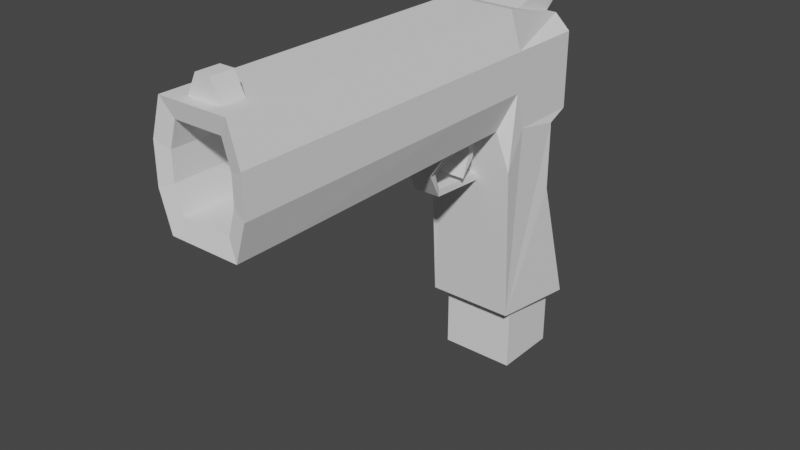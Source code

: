 # Source: pistola.blend  (saved by Blender 2.80.75; exported with 4.5.12 LTS)
import bpy
from mathutils import Matrix  # noqa: F401  (used for matrix-valued properties, if any)

bpy.ops.wm.read_factory_settings(use_empty=True)
scene = bpy.context.scene
scene.name = 'Scene'

# ---- collections
col_collection = bpy.data.collections.new('Collection'); scene.collection.children.link(col_collection)

# ---- world
world_world = bpy.data.worlds.new('World'); scene.world = world_world
world_world.use_nodes = True; world_world.node_tree.nodes.clear()
_N = world_world.node_tree.nodes; _L = world_world.node_tree.links
n0 = _N.new('ShaderNodeOutputWorld'); n0.name = 'World Output'; n0.location = (300, 300)
n1 = _N.new('ShaderNodeBackground'); n1.name = 'Background'; n1.location = (10, 300)
n1.inputs[0].default_value = (0.05088, 0.05088, 0.05088, 1.0)
_L.new(n1.outputs[0], n0.inputs[0])
n0.is_active_output = True
world_world.color = (0.05088, 0.05088, 0.05088)
world_world.use_sun_shadow = False
world_world.sun_shadow_jitter_overblur = 0.0

# ---- meshes
me_cubo = bpy.data.meshes.new('Cubo')
me_cubo.from_pydata([(-1.07, -0.8386, -1.092), (0.8732, -0.8386, -1.092), (-1.0, -1.0, 0.7554), (-0.7554, -1.0, 1.0), (0.7554, -1.0, 1.0), (1.0, -1.0, 0.7554), (-0.5677, -1.309, 0.2661), (-1.0, -1.0, 0.4986), (-1.0, -0.7554, 0.2539), (-0.9067, -1.24, 0.007538), (1.0, -1.0, 0.4986), (0.7509, -1.309, 0.2661), (1.036, -1.24, 0.007538), (1.0, -0.7554, 0.2539), (-1.0, -8.223, 0.4986), (-0.7554, -8.223, 0.2539), (-0.7554, -8.223, 1.0), (-1.0, -8.223, 0.7554), (1.0, -8.223, 0.7554), (0.7554, -8.223, 1.0), (0.7554, -8.223, 0.2539), (1.0, -8.223, 0.4986), (-1.174, 1.074, -1.13), (-0.9042, 1.344, -1.13), (-1.0, 0.7573, 0.7573), (-0.9733, 0.9551, 0.8356), (0.7818, 1.344, -1.13), (1.052, 1.074, -1.13), (1.0, 0.7573, 0.7573), (0.5413, 0.9551, 0.8356), (-1.0, 0.7573, 0.2539), (-0.7573, 1.0, 0.2539), (0.7573, 1.0, 0.2539), (1.0, 0.7573, 0.2539), (-0.7573, -0.9981, 1.0), (-1.0, -0.9981, 0.7573), (1.0, -0.9981, 0.7573), (0.7573, -0.9981, 1.0), (-0.9005, -0.5396, -1.142), (0.7781, -0.5396, -1.142), (-0.6967, 1.139, -1.142), (-0.9005, 0.9353, -1.142), (0.7781, 0.9353, -1.142), (0.5744, 1.139, -1.142), (-0.9005, -0.5396, -1.548), (0.7781, -0.5396, -1.548), (-0.6967, 1.139, -1.548), (-0.9005, 0.9353, -1.548), (0.7781, 0.9353, -1.548), (0.5744, 1.139, -1.548), (-0.4792, -0.3843, 0.9482), (0.5001, -0.3843, 0.9482), (-0.4804, -0.383, 0.9482), (-0.6204, 0.883, 0.8417), (0.3613, 0.883, 0.8417), (0.5013, -0.383, 0.9482), (-0.2846, 0.9244, 0.9921), (0.2645, 0.9244, 0.9921), (-0.2853, 0.9251, 0.9921), (-0.3638, 1.635, 0.9324), (0.1867, 1.635, 0.9324), (0.2652, 0.9251, 0.9921), (0.6941, -8.138, 0.5378), (0.5243, -8.138, 0.3681), (-0.5243, -8.138, 0.3681), (-0.6941, -8.138, 0.5378), (-0.6941, -8.138, 0.7161), (-0.5243, -8.138, 0.8859), (0.5243, -8.138, 0.8859), (0.6941, -8.138, 0.7161), (0.6941, -4.865, 0.5378), (0.5243, -4.865, 0.3681), (-0.5243, -4.865, 0.3681), (-0.6941, -4.865, 0.5378), (-0.6941, -4.865, 0.7161), (-0.5243, -4.865, 0.8859), (0.5243, -4.865, 0.8859), (0.6941, -4.865, 0.7161), (1.0, -7.205, 0.4986), (0.7554, -7.205, 0.2539), (-1.0, -7.205, 0.4986), (-0.7554, -7.205, 0.2539), (-0.7554, -7.205, 1.0), (-1.0, -7.205, 0.7554), (0.7554, -7.205, 1.0), (1.0, -7.205, 0.7554), (0.3692, -7.466, 1.0), (0.3692, -7.963, 1.0), (-0.3692, -7.963, 1.0), (-0.3692, -7.466, 1.0), (0.1621, -7.466, 1.129), (0.1621, -7.963, 1.129), (-0.1621, -7.963, 1.129), (-0.1621, -7.466, 1.129), (-0.9144, 0.4995, -0.2533), (-1.185, 0.2293, -0.2533), (1.042, 0.2293, -0.2533), (0.7715, 0.4995, -0.2533), (-1.185, 0.2293, 0.2031), (0.7715, 0.4995, 0.2031), (-0.9144, 0.4995, 0.2031), (1.042, 0.2293, 0.2031), (0.7522, -2.994, 0.2626), (-1.0, -2.773, 0.4986), (-0.7554, -2.773, 1.0), (1.0, -2.773, 0.7554), (1.0, -2.773, 0.4986), (-0.6214, -2.994, 0.2626), (-1.0, -2.773, 0.7554), (0.7554, -2.773, 1.0), (0.7519, -2.647, 0.2634), (-1.0, -2.407, 0.4986), (-0.7554, -2.407, 1.0), (1.0, -2.407, 0.7554), (1.0, -2.407, 0.4986), (-0.6103, -2.647, 0.2634), (-1.0, -2.407, 0.7554), (0.7554, -2.407, 1.0), (-0.2218, -2.743, 0.09966), (-0.2265, -2.891, 0.09936), (0.3605, -2.891, 0.09936), (0.3603, -2.743, 0.09966), (-0.3513, -2.452, -0.04293), (-0.356, -2.461, -0.08832), (0.231, -2.461, -0.08832), (0.2308, -2.452, -0.04293), (-0.3513, -1.193, -0.06602), (-0.356, -1.202, -0.1114), (0.231, -1.202, -0.1114), (0.2308, -1.193, -0.06602), (0.4152, -1.772, 0.2643), (0.4147, -1.604, 0.2652), (-0.242, -1.604, 0.2652), (-0.2632, -1.772, 0.2643), (0.4152, -1.753, 0.1299), (0.4147, -1.606, 0.1048), (-0.242, -1.606, 0.1048), (-0.2632, -1.753, 0.1299), (0.4152, -1.917, -0.00966), (0.4147, -1.901, -0.006528), (-0.242, -1.901, -0.006528), (-0.2632, -1.917, -0.00966)], [], [(27, 96, 101, 33, 13, 12, 1), (8, 7, 2, 35, 24, 30), (78, 85, 18, 21), (33, 28, 36, 5, 10, 13), (31, 25, 29, 32), (16, 19, 87, 88), (81, 79, 20, 15), (19, 16, 67, 68), (0, 22, 41, 38), (1, 12, 11, 6, 9, 0), (34, 3, 50, 52), (100, 31, 32, 99), (2, 3, 34, 35), (4, 5, 36, 37), (6, 7, 8, 9), (10, 11, 12, 13), (78, 21, 20, 79), (111, 7, 6, 115), (112, 3, 2, 116), (84, 19, 18, 85), (83, 80, 14, 17), (94, 23, 22, 95), (96, 27, 26, 97), (25, 31, 30, 24), (28, 33, 32, 29), (34, 25, 24, 35), (36, 28, 29, 37), (0, 9, 8, 30, 98, 95, 22), (39, 38, 44, 45), (26, 27, 42, 43), (27, 1, 39, 42), (22, 23, 40, 41), (23, 26, 43, 40), (1, 0, 38, 39), (47, 46, 49, 48, 45, 44), (42, 39, 45, 48), (38, 41, 47, 44), (41, 40, 46, 47), (40, 43, 49, 46), (43, 42, 48, 49), (51, 55, 61, 57), (3, 4, 51, 50), (29, 25, 53, 54), (37, 29, 54, 55), (4, 37, 55, 51), (25, 34, 52, 53), (60, 59, 58, 56, 57, 61), (54, 53, 59, 60), (53, 52, 58, 59), (52, 50, 56, 58), (55, 54, 60, 61), (50, 51, 57, 56), (67, 66, 74, 75), (17, 14, 65, 66), (14, 15, 64, 65), (20, 21, 62, 63), (15, 20, 63, 64), (18, 19, 68, 69), (21, 18, 69, 62), (16, 17, 66, 67), (71, 70, 77, 76, 75, 74, 73, 72), (63, 62, 70, 71), (64, 63, 71, 72), (68, 67, 75, 76), (69, 68, 76, 77), (65, 64, 72, 73), (62, 69, 77, 70), (66, 65, 73, 74), (108, 103, 80, 83), (109, 84, 85, 105), (16, 82, 83, 17), (14, 80, 81, 15), (106, 78, 79, 102), (107, 102, 79, 81), (109, 104, 82, 84), (106, 105, 85, 78), (86, 89, 93, 90), (84, 82, 89, 86), (19, 84, 86, 87), (82, 16, 88, 89), (90, 93, 92, 91), (88, 87, 91, 92), (89, 88, 92, 93), (87, 86, 90, 91), (101, 96, 97, 99), (100, 94, 95, 98), (23, 94, 97, 26), (31, 100, 98, 30), (33, 101, 99, 32), (94, 100, 99, 97), (114, 113, 105, 106), (117, 112, 104, 109), (107, 115, 118, 119), (114, 106, 102, 110), (117, 109, 105, 113), (116, 111, 103, 108), (82, 104, 108, 83), (80, 103, 107, 81), (2, 7, 111, 116), (4, 117, 113, 5), (10, 114, 110, 11), (110, 115, 133, 130), (4, 3, 112, 117), (10, 5, 113, 114), (104, 112, 116, 108), (103, 111, 115, 107), (118, 121, 125, 122), (110, 102, 120, 121), (115, 110, 121, 118), (102, 107, 119, 120), (124, 123, 127, 128), (120, 119, 123, 124), (121, 120, 124, 125), (119, 118, 122, 123), (126, 129, 128, 127), (125, 124, 128, 129), (123, 122, 126, 127), (122, 125, 129, 126), (132, 131, 135, 136), (11, 110, 130, 131), (115, 6, 132, 133), (6, 11, 131, 132), (137, 136, 140, 141), (133, 132, 136, 137), (131, 130, 134, 135), (130, 133, 137, 134), (140, 139, 138, 141), (135, 134, 138, 139), (134, 137, 141, 138), (136, 135, 139, 140)])
_uv = me_cubo.uv_layers.new(name='Mapa UV')
_uv.uv.foreach_set('vector', [0.375, 0.5303, 0.4711, 0.5303, 0.5224, 0.5303, 0.5317, 0.5303, 0.5317, 0.7194, 0.5012, 0.75, 0.375, 0.75, 0.5317, 0.03058, 0.5623, 0.0, 0.5944, 0.0, 0.5947, 0.0002359, 0.5947, 0.2197, 0.5317, 0.2197, 0.5623, 0.75, 0.5944, 0.75, 0.5944, 0.75, 0.5623, 0.75, 0.5317, 0.5303, 0.5947, 0.5303, 0.5947, 0.7498, 0.5944, 0.75, 0.5623, 0.75, 0.5317, 0.7194, 0.5317, 0.2803, 0.625, 0.2803, 0.625, 0.4697, 0.5317, 0.4697, 0.8444, 0.75, 0.6556, 0.75, 0.6556, 0.75, 0.8444, 0.75, 0.5317, 0.9694, 0.5317, 0.7806, 0.5317, 0.7806, 0.5317, 0.9694, 0.6556, 0.75, 0.8444, 0.75, 0.8444, 0.75, 0.6556, 0.75, 0.375, 0.0, 0.375, 0.2197, 0.375, 0.2197, 0.375, 0.0, 0.375, 0.75, 0.5012, 0.75, 0.5317, 0.7806, 0.5317, 0.9694, 0.5012, 1.0, 0.375, 1.0, 0.625, 0.0002359, 0.625, 0.0, 0.625, 0.0, 0.625, 0.0002359, 0.5224, 0.2803, 0.5317, 0.2803, 0.5317, 0.4697, 0.5224, 0.4697, 0.5944, 0.0, 0.625, 0.0, 0.625, 0.0002359, 0.5947, 0.0002359, 0.6556, 0.75, 0.625, 0.75, 0.625, 0.7498, 0.6553, 0.7498, 0.5317, 0.9694, 0.5317, 1.0, 0.5317, 1.0, 0.5012, 1.0, 0.5623, 0.75, 0.5317, 0.75, 0.5012, 0.75, 0.5317, 0.7194, 0.5623, 0.75, 0.5623, 0.75, 0.5317, 0.7806, 0.5317, 0.7806, 0.5623, 0.0, 0.5623, 0.0, 0.5317, 0.0, 0.5317, 0.0, 0.8444, 0.75, 0.8444, 0.75, 0.875, 0.75, 0.875, 0.75, 0.6556, 0.75, 0.6556, 0.75, 0.5944, 0.75, 0.5944, 0.75, 0.5944, 0.0, 0.5623, 0.0, 0.5623, 0.0, 0.5944, 0.0, 0.4711, 0.2803, 0.375, 0.2803, 0.375, 0.2197, 0.4711, 0.2197, 0.4711, 0.5303, 0.375, 0.5303, 0.375, 0.4697, 0.4711, 0.4697, 0.625, 0.2803, 0.5317, 0.2803, 0.5317, 0.2197, 0.5947, 0.2197, 0.5947, 0.5303, 0.5317, 0.5303, 0.5317, 0.4697, 0.625, 0.4697, 0.8447, 0.7498, 0.8447, 0.5, 0.875, 0.5303, 0.875, 0.7194, 0.5947, 0.7498, 0.5947, 0.5303, 0.6553, 0.5, 0.6553, 0.7498, 0.375, 0.0, 0.5012, 0.0, 0.5317, 0.03058, 0.5317, 0.2197, 0.5224, 0.2197, 0.4711, 0.2197, 0.375, 0.2197, 0.375, 0.75, 0.375, 1.0, 0.375, 1.0, 0.375, 0.75, 0.375, 0.4697, 0.375, 0.5303, 0.375, 0.5303, 0.375, 0.4697, 0.375, 0.5303, 0.375, 0.75, 0.375, 0.75, 0.375, 0.5303, 0.375, 0.2197, 0.375, 0.2803, 0.375, 0.2803, 0.375, 0.2197, 0.375, 0.2803, 0.375, 0.4697, 0.375, 0.4697, 0.375, 0.2803, 0.375, 0.75, 0.375, 1.0, 0.375, 1.0, 0.375, 0.75, 0.125, 0.5303, 0.1553, 0.5, 0.3447, 0.5, 0.375, 0.5303, 0.375, 0.75, 0.125, 0.75, 0.375, 0.5303, 0.375, 0.75, 0.375, 0.75, 0.375, 0.5303, 0.375, 0.0, 0.375, 0.2197, 0.375, 0.2197, 0.375, 0.0, 0.375, 0.2197, 0.375, 0.2803, 0.375, 0.2803, 0.375, 0.2197, 0.375, 0.2803, 0.375, 0.4697, 0.375, 0.4697, 0.375, 0.2803, 0.375, 0.4697, 0.375, 0.5303, 0.375, 0.5303, 0.375, 0.4697, 0.6556, 0.75, 0.6553, 0.7498, 0.6553, 0.7498, 0.6556, 0.75, 0.8444, 0.75, 0.6556, 0.75, 0.6556, 0.75, 0.8444, 0.75, 0.625, 0.4697, 0.625, 0.2803, 0.625, 0.2803, 0.625, 0.4697, 0.6553, 0.7498, 0.6553, 0.5, 0.6553, 0.5, 0.6553, 0.7498, 0.6556, 0.75, 0.6553, 0.7498, 0.6553, 0.7498, 0.6556, 0.75, 0.8447, 0.5, 0.8447, 0.7498, 0.8447, 0.7498, 0.8447, 0.5, 0.6553, 0.5, 0.8447, 0.5, 0.8447, 0.7498, 0.8444, 0.75, 0.6556, 0.75, 0.6553, 0.7498, 0.625, 0.4697, 0.625, 0.2803, 0.625, 0.2803, 0.625, 0.4697, 0.8447, 0.5, 0.8447, 0.7498, 0.8447, 0.7498, 0.8447, 0.5, 0.625, 0.0002359, 0.625, 0.0, 0.625, 0.0, 0.625, 0.0002359, 0.6553, 0.7498, 0.6553, 0.5, 0.6553, 0.5, 0.6553, 0.7498, 0.8444, 0.75, 0.6556, 0.75, 0.6556, 0.75, 0.8444, 0.75, 0.8444, 0.75, 0.875, 0.75, 0.875, 0.75, 0.8444, 0.75, 0.5944, 0.0, 0.5623, 0.0, 0.5623, 0.0, 0.5944, 0.0, 0.5623, 0.0, 0.5317, 0.0, 0.5317, 0.0, 0.5623, 0.0, 0.5317, 0.7806, 0.5623, 0.75, 0.5623, 0.75, 0.5317, 0.7806, 0.5317, 0.9694, 0.5317, 0.7806, 0.5317, 0.7806, 0.5317, 0.9694, 0.5944, 0.75, 0.6556, 0.75, 0.6556, 0.75, 0.5944, 0.75, 0.5623, 0.75, 0.5944, 0.75, 0.5944, 0.75, 0.5623, 0.75, 0.8444, 0.75, 0.875, 0.75, 0.875, 0.75, 0.8444, 0.75, 0.5317, 0.7806, 0.5623, 0.75, 0.5944, 0.75, 0.625, 0.7806, 0.625, 0.9694, 0.5944, 1.0, 0.5623, 1.0, 0.5317, 0.9694, 0.5317, 0.7806, 0.5623, 0.75, 0.5623, 0.75, 0.5317, 0.7806, 0.5317, 0.9694, 0.5317, 0.7806, 0.5317, 0.7806, 0.5317, 0.9694, 0.6556, 0.75, 0.8444, 0.75, 0.8444, 0.75, 0.6556, 0.75, 0.5944, 0.75, 0.6556, 0.75, 0.6556, 0.75, 0.5944, 0.75, 0.5623, 0.0, 0.5317, 0.0, 0.5317, 0.0, 0.5623, 0.0, 0.5623, 0.75, 0.5944, 0.75, 0.5944, 0.75, 0.5623, 0.75, 0.5944, 0.0, 0.5623, 0.0, 0.5623, 0.0, 0.5944, 0.0, 0.5944, 0.0, 0.5623, 0.0, 0.5623, 0.0, 0.5944, 0.0, 0.6556, 0.75, 0.6556, 0.75, 0.5944, 0.75, 0.5944, 0.75, 0.8444, 0.75, 0.8444, 0.75, 0.875, 0.75, 0.875, 0.75, 0.5623, 0.0, 0.5623, 0.0, 0.5317, 0.0, 0.5317, 0.0, 0.5623, 0.75, 0.5623, 0.75, 0.5317, 0.7806, 0.5317, 0.7806, 0.5317, 0.9694, 0.5317, 0.7806, 0.5317, 0.7806, 0.5317, 0.9694, 0.6556, 0.75, 0.8444, 0.75, 0.8444, 0.75, 0.6556, 0.75, 0.5623, 0.75, 0.5944, 0.75, 0.5944, 0.75, 0.5623, 0.75, 0.6556, 0.75, 0.8444, 0.75, 0.8444, 0.75, 0.6556, 0.75, 0.6556, 0.75, 0.8444, 0.75, 0.8444, 0.75, 0.6556, 0.75, 0.6556, 0.75, 0.6556, 0.75, 0.6556, 0.75, 0.6556, 0.75, 0.8444, 0.75, 0.8444, 0.75, 0.8444, 0.75, 0.8444, 0.75, 0.6556, 0.75, 0.8444, 0.75, 0.8444, 0.75, 0.6556, 0.75, 0.8444, 0.75, 0.6556, 0.75, 0.6556, 0.75, 0.8444, 0.75, 0.8444, 0.75, 0.8444, 0.75, 0.8444, 0.75, 0.8444, 0.75, 0.6556, 0.75, 0.6556, 0.75, 0.6556, 0.75, 0.6556, 0.75, 0.5224, 0.5303, 0.4711, 0.5303, 0.4711, 0.4697, 0.5224, 0.4697, 0.5224, 0.2803, 0.4711, 0.2803, 0.4711, 0.2197, 0.5224, 0.2197, 0.375, 0.2803, 0.4711, 0.2803, 0.4711, 0.4697, 0.375, 0.4697, 0.5317, 0.2803, 0.5224, 0.2803, 0.5224, 0.2197, 0.5317, 0.2197, 0.5317, 0.5303, 0.5224, 0.5303, 0.5224, 0.4697, 0.5317, 0.4697, 0.4711, 0.2803, 0.5224, 0.2803, 0.5224, 0.4697, 0.4711, 0.4697, 0.5623, 0.75, 0.5944, 0.75, 0.5944, 0.75, 0.5623, 0.75, 0.6556, 0.75, 0.8444, 0.75, 0.8444, 0.75, 0.6556, 0.75, 0.5317, 0.0, 0.5317, 0.0, 0.5317, 0.0, 0.5317, 0.0, 0.5623, 0.75, 0.5623, 0.75, 0.5317, 0.7806, 0.5317, 0.7806, 0.6556, 0.75, 0.6556, 0.75, 0.5944, 0.75, 0.5944, 0.75, 0.5944, 0.0, 0.5623, 0.0, 0.5623, 0.0, 0.5944, 0.0, 0.8444, 0.75, 0.8444, 0.75, 0.875, 0.75, 0.875, 0.75, 0.5623, 0.0, 0.5623, 0.0, 0.5317, 0.0, 0.5317, 0.0, 0.5944, 0.0, 0.5623, 0.0, 0.5623, 0.0, 0.5944, 0.0, 0.6556, 0.75, 0.6556, 0.75, 0.5944, 0.75, 0.5944, 0.75, 0.5623, 0.75, 0.5623, 0.75, 0.5317, 0.7806, 0.5317, 0.7806, 0.5317, 0.7806, 0.5317, 0.9694, 0.5317, 0.9694, 0.5317, 0.7806, 0.6556, 0.75, 0.8444, 0.75, 0.8444, 0.75, 0.6556, 0.75, 0.5623, 0.75, 0.5944, 0.75, 0.5944, 0.75, 0.5623, 0.75, 0.8444, 0.75, 0.8444, 0.75, 0.875, 0.75, 0.875, 0.75, 0.5623, 0.0, 0.5623, 0.0, 0.5317, 0.0, 0.5317, 0.0, 0.5317, 0.9694, 0.5317, 0.7806, 0.5317, 0.7806, 0.5317, 0.9694, 0.5317, 0.7806, 0.5317, 0.7806, 0.5317, 0.7806, 0.5317, 0.7806, 0.5317, 0.9694, 0.5317, 0.7806, 0.5317, 0.7806, 0.5317, 0.9694, 0.5317, 0.7806, 0.5317, 0.9694, 0.5317, 0.9694, 0.5317, 0.7806, 0.5317, 0.7806, 0.5317, 0.9694, 0.5317, 0.9694, 0.5317, 0.7806, 0.5317, 0.7806, 0.5317, 0.9694, 0.5317, 0.9694, 0.5317, 0.7806, 0.5317, 0.7806, 0.5317, 0.7806, 0.5317, 0.7806, 0.5317, 0.7806, 0.5317, 0.0, 0.5317, 0.0, 0.5317, 0.0, 0.5317, 0.0, 0.5317, 0.9694, 0.5317, 0.7806, 0.5317, 0.7806, 0.5317, 0.9694, 0.5317, 0.7806, 0.5317, 0.7806, 0.5317, 0.7806, 0.5317, 0.7806, 0.5317, 0.0, 0.5317, 0.0, 0.5317, 0.0, 0.5317, 0.0, 0.5317, 0.9694, 0.5317, 0.7806, 0.5317, 0.7806, 0.5317, 0.9694, 0.5317, 0.9694, 0.5317, 0.7806, 0.5317, 0.7806, 0.5317, 0.9694, 0.5317, 0.7806, 0.5317, 0.7806, 0.5317, 0.7806, 0.5317, 0.7806, 0.5317, 0.0, 0.5317, 0.0, 0.5317, 0.0, 0.5317, 0.0, 0.5317, 0.9694, 0.5317, 0.7806, 0.5317, 0.7806, 0.5317, 0.9694, 0.5317, 0.0, 0.5317, 0.0, 0.5317, 0.0, 0.5317, 0.0, 0.5317, 0.0, 0.5317, 0.0, 0.5317, 0.0, 0.5317, 0.0, 0.5317, 0.7806, 0.5317, 0.7806, 0.5317, 0.7806, 0.5317, 0.7806, 0.5317, 0.7806, 0.5317, 0.9694, 0.5317, 0.9694, 0.5317, 0.7806, 0.5317, 0.9694, 0.5317, 0.7806, 0.5317, 0.7806, 0.5317, 0.9694, 0.5317, 0.7806, 0.5317, 0.7806, 0.5317, 0.7806, 0.5317, 0.7806, 0.5317, 0.7806, 0.5317, 0.9694, 0.5317, 0.9694, 0.5317, 0.7806, 0.5317, 0.9694, 0.5317, 0.7806, 0.5317, 0.7806, 0.5317, 0.9694])
me_cubo.use_remesh_preserve_volume = False
me_cubo.use_remesh_preserve_attributes = False
me_cubo.use_mirror_vertex_groups = False
me_cubo.update()

# ---- objects
ob_cubo = bpy.data.objects.new('Cubo', me_cubo)

# ---- transforms, parenting, visibility, modifiers, constraints
ob_cubo.location = (0.0, 0.0, 0.4245)
ob_cubo.scale = (0.2916, 0.2916, 0.9534)
ob_cubo.lineart.crease_threshold = 0.0

# ---- collection membership
col_collection.objects.link(ob_cubo)

# ---- scene / render settings (as saved in the file)
scene.frame_start = 1; scene.frame_end = 250; scene.frame_set(1)
scene.render.engine = 'BLENDER_EEVEE_NEXT'
scene.cycles.use_denoising = False
scene.cycles.samples = 128
scene.cycles.sampling_pattern = 'TABULATED_SOBOL'
scene.cycles.use_adaptive_sampling = False
scene.cycles.use_light_tree = False
scene.view_settings.view_transform = 'Filmic'
bpy.context.view_layer.update()

# ---- added for rendering (the .blend has no active camera and no usable light): camera, sun
cam_auto = bpy.data.cameras.new('AutoCamera')
cam_auto.lens = 50.0
cam_auto.sensor_width = 36.0
cam_auto.clip_end = 1000.0
ob_auto_camera = bpy.data.objects.new('AutoCamera', cam_auto)
scene.collection.objects.link(ob_auto_camera)
ob_auto_camera.location = (3.58848, -5.2901, 3.11097)
ob_auto_camera.rotation_euler = (1.09748, -7.21219e-08, 0.694738)
scene.camera = ob_auto_camera
light_auto_sun = bpy.data.lights.new('AutoSun', 'SUN')
light_auto_sun.energy = 3.0
light_auto_sun.angle = 0.0523599
ob_auto_sun = bpy.data.objects.new('AutoSun', light_auto_sun)
scene.collection.objects.link(ob_auto_sun)
ob_auto_sun.rotation_euler = (0.872665, 0.174533, 0.523599)
bpy.context.view_layer.update()
